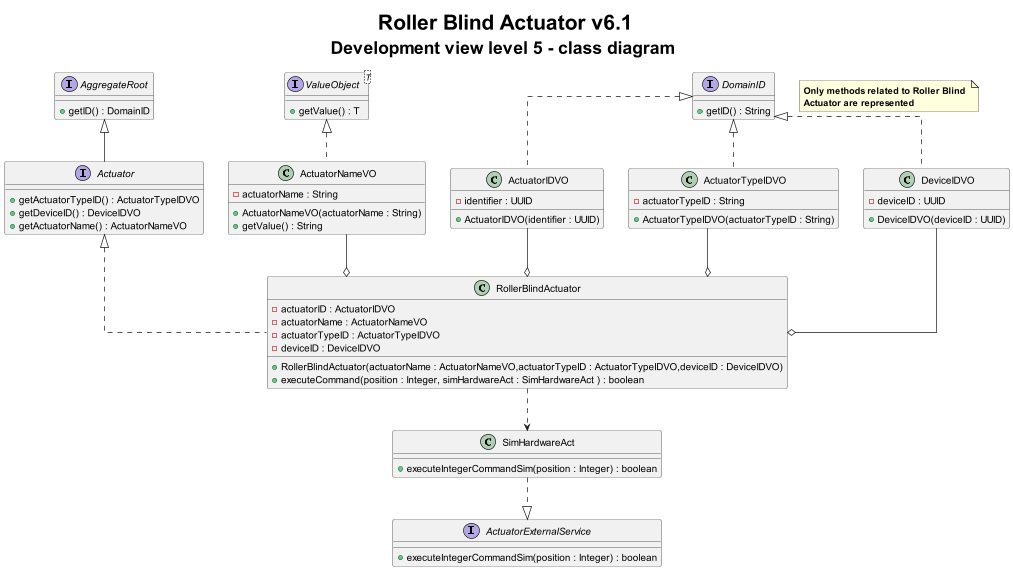

The diagram above was rendered by PlantUML. Its source (embedded in the PNG):
@startuml
title <size: 30> Roller Blind Actuator v6.1\n<size: 25>Development view level 5 - class diagram

skinparam linetype ortho

note "<b>Only methods related to Roller Blind \n<b>Actuator are represented" as 1

interface Actuator {
    +getActuatorTypeID() : ActuatorTypeIDVO
    +getDeviceID() : DeviceIDVO
    +getActuatorName() : ActuatorNameVO
}

interface AggregateRoot{
    + getID() : DomainID
}

interface DomainID{
    + getID() : String
}

interface ValueObject<T> {
    + getValue() : T
}

class RollerBlindActuator{
    - actuatorID : ActuatorIDVO
    - actuatorName : ActuatorNameVO
    - actuatorTypeID : ActuatorTypeIDVO
    - deviceID : DeviceIDVO

    + RollerBlindActuator(actuatorName : ActuatorNameVO,actuatorTypeID : ActuatorTypeIDVO,deviceID : DeviceIDVO)
    + executeCommand(position : Integer, simHardwareAct : SimHardwareAct ) : boolean
}

class SimHardwareAct {
    + executeIntegerCommandSim(position : Integer) : boolean
}

class ActuatorNameVO{
    - actuatorName : String
    + ActuatorNameVO(actuatorName : String)
    + getValue() : String
}

class ActuatorIDVO{
    - identifier : UUID
    + ActuatorIDVO(identifier : UUID)
}

class ActuatorTypeIDVO{
    - actuatorTypeID : String
    + ActuatorTypeIDVO(actuatorTypeID : String)
}

class DeviceIDVO{
    - deviceID : UUID
    + DeviceIDVO(deviceID : UUID)
}

interface ActuatorExternalService{
    + executeIntegerCommandSim(position : Integer) : boolean
}

Actuator --up|> AggregateRoot
Actuator <|.. RollerBlindActuator
SimHardwareAct <..up RollerBlindActuator
SimHardwareAct ..|> ActuatorExternalService
ActuatorNameVO --o RollerBlindActuator
ActuatorIDVO --o RollerBlindActuator
ActuatorTypeIDVO --o RollerBlindActuator
DeviceIDVO --o RollerBlindActuator
ValueObject <|.. ActuatorNameVO
DomainID <|.. ActuatorIDVO
DomainID <|.. ActuatorTypeIDVO
DomainID <|.. DeviceIDVO

@enduml